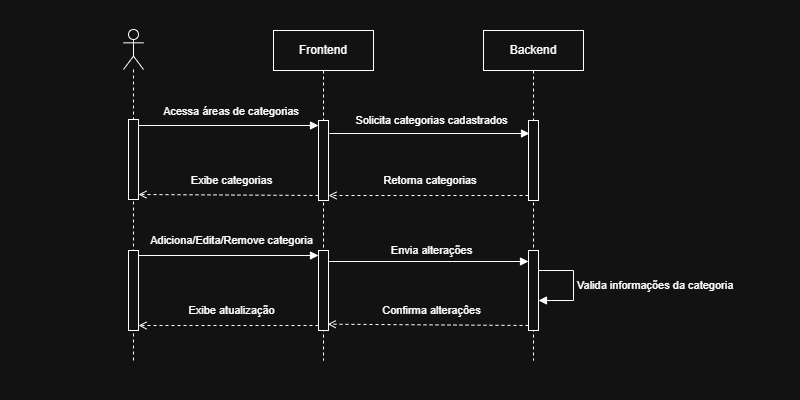

The diagram above was exported from draw.io. Its source (the exported page's mxGraphModel, read from the mxfile embedded in the PNG):
<mxGraphModel dx="1452" dy="1188" grid="1" gridSize="10" guides="1" tooltips="1" connect="1" arrows="1" fold="1" page="1" pageScale="1" pageWidth="800" pageHeight="400" math="0" shadow="0">
  <root>
    <mxCell id="1oKHjsCjyexnFr0kBxJF-0" />
    <mxCell id="1oKHjsCjyexnFr0kBxJF-1" parent="1oKHjsCjyexnFr0kBxJF-0" />
    <mxCell id="1oKHjsCjyexnFr0kBxJF-2" parent="1oKHjsCjyexnFr0kBxJF-1" style="shape=umlLifeline;perimeter=lifelinePerimeter;whiteSpace=wrap;html=1;container=1;dropTarget=0;collapsible=0;recursiveResize=0;outlineConnect=0;portConstraint=eastwest;newEdgeStyle={&quot;curved&quot;:0,&quot;rounded&quot;:0};" value="Frontend" vertex="1">
      <mxGeometry height="330" width="100" x="273" y="-370" as="geometry" />
    </mxCell>
    <mxCell id="1oKHjsCjyexnFr0kBxJF-3" parent="1oKHjsCjyexnFr0kBxJF-2" style="html=1;points=[[0,0,0,0,5],[0,1,0,0,-5],[1,0,0,0,5],[1,1,0,0,-5]];perimeter=orthogonalPerimeter;outlineConnect=0;targetShapes=umlLifeline;portConstraint=eastwest;newEdgeStyle={&quot;curved&quot;:0,&quot;rounded&quot;:0};" value="" vertex="1">
      <mxGeometry height="80" width="10" x="45" y="90" as="geometry" />
    </mxCell>
    <mxCell id="1oKHjsCjyexnFr0kBxJF-4" parent="1oKHjsCjyexnFr0kBxJF-2" style="html=1;points=[[0,0,0,0,5],[0,1,0,0,-5],[1,0,0,0,5],[1,1,0,0,-5]];perimeter=orthogonalPerimeter;outlineConnect=0;targetShapes=umlLifeline;portConstraint=eastwest;newEdgeStyle={&quot;curved&quot;:0,&quot;rounded&quot;:0};" value="" vertex="1">
      <mxGeometry height="80" width="10" x="45" y="220" as="geometry" />
    </mxCell>
    <mxCell id="1oKHjsCjyexnFr0kBxJF-5" parent="1oKHjsCjyexnFr0kBxJF-1" style="shape=umlLifeline;perimeter=lifelinePerimeter;whiteSpace=wrap;html=1;container=1;dropTarget=0;collapsible=0;recursiveResize=0;outlineConnect=0;portConstraint=eastwest;newEdgeStyle={&quot;curved&quot;:0,&quot;rounded&quot;:0};participant=umlActor;" value="" vertex="1">
      <mxGeometry height="331" width="20" x="123" y="-371" as="geometry" />
    </mxCell>
    <mxCell id="1oKHjsCjyexnFr0kBxJF-6" parent="1oKHjsCjyexnFr0kBxJF-5" style="html=1;points=[[0,0,0,0,5],[0,1,0,0,-5],[1,0,0,0,5],[1,1,0,0,-5]];perimeter=orthogonalPerimeter;outlineConnect=0;targetShapes=umlLifeline;portConstraint=eastwest;newEdgeStyle={&quot;curved&quot;:0,&quot;rounded&quot;:0};" value="" vertex="1">
      <mxGeometry height="80" width="10" x="5" y="90" as="geometry" />
    </mxCell>
    <mxCell id="1oKHjsCjyexnFr0kBxJF-7" parent="1oKHjsCjyexnFr0kBxJF-5" style="html=1;points=[[0,0,0,0,5],[0,1,0,0,-5],[1,0,0,0,5],[1,1,0,0,-5]];perimeter=orthogonalPerimeter;outlineConnect=0;targetShapes=umlLifeline;portConstraint=eastwest;newEdgeStyle={&quot;curved&quot;:0,&quot;rounded&quot;:0};" value="" vertex="1">
      <mxGeometry height="80" width="10" x="5" y="221" as="geometry" />
    </mxCell>
    <mxCell id="1oKHjsCjyexnFr0kBxJF-8" parent="1oKHjsCjyexnFr0kBxJF-1" style="shape=umlLifeline;perimeter=lifelinePerimeter;whiteSpace=wrap;html=1;container=1;dropTarget=0;collapsible=0;recursiveResize=0;outlineConnect=0;portConstraint=eastwest;newEdgeStyle={&quot;curved&quot;:0,&quot;rounded&quot;:0};" value="Backend" vertex="1">
      <mxGeometry height="330" width="100" x="483" y="-370" as="geometry" />
    </mxCell>
    <mxCell id="1oKHjsCjyexnFr0kBxJF-9" parent="1oKHjsCjyexnFr0kBxJF-8" style="html=1;points=[[0,0,0,0,5],[0,1,0,0,-5],[1,0,0,0,5],[1,1,0,0,-5]];perimeter=orthogonalPerimeter;outlineConnect=0;targetShapes=umlLifeline;portConstraint=eastwest;newEdgeStyle={&quot;curved&quot;:0,&quot;rounded&quot;:0};" value="" vertex="1">
      <mxGeometry height="80" width="10" x="45" y="90" as="geometry" />
    </mxCell>
    <mxCell id="1oKHjsCjyexnFr0kBxJF-10" parent="1oKHjsCjyexnFr0kBxJF-8" style="html=1;points=[[0,0,0,0,5],[0,1,0,0,-5],[1,0,0,0,5],[1,1,0,0,-5]];perimeter=orthogonalPerimeter;outlineConnect=0;targetShapes=umlLifeline;portConstraint=eastwest;newEdgeStyle={&quot;curved&quot;:0,&quot;rounded&quot;:0};" value="" vertex="1">
      <mxGeometry height="80" width="10" x="45" y="220" as="geometry" />
    </mxCell>
    <mxCell id="1oKHjsCjyexnFr0kBxJF-11" edge="1" parent="1oKHjsCjyexnFr0kBxJF-8" source="1oKHjsCjyexnFr0kBxJF-10" style="html=1;align=left;spacingLeft=2;endArrow=block;rounded=0;edgeStyle=orthogonalEdgeStyle;curved=0;rounded=0;" target="1oKHjsCjyexnFr0kBxJF-10" value="Valida informações da categoria">
      <mxGeometry relative="1" as="geometry">
        <Array as="points">
          <mxPoint x="90" y="240" />
          <mxPoint x="90" y="270" />
        </Array>
        <mxPoint x="58" y="240" as="sourcePoint" />
        <mxPoint x="65" y="270" as="targetPoint" />
      </mxGeometry>
    </mxCell>
    <mxCell id="1oKHjsCjyexnFr0kBxJF-12" edge="1" parent="1oKHjsCjyexnFr0kBxJF-1" style="html=1;verticalAlign=middle;endArrow=block;rounded=1;entryX=0;entryY=0;entryDx=0;entryDy=5;fontSize=11;strokeColor=default;align=center;fontFamily=Helvetica;fontColor=default;labelBackgroundColor=default;endFill=1;" value="Solicita categorias cadastrados">
      <mxGeometry relative="1" x="0.02" y="13" as="geometry">
        <mxPoint as="offset" />
        <mxPoint x="329" y="-267" as="sourcePoint" />
        <mxPoint x="529" y="-267" as="targetPoint" />
      </mxGeometry>
    </mxCell>
    <mxCell id="1oKHjsCjyexnFr0kBxJF-13" edge="1" parent="1oKHjsCjyexnFr0kBxJF-1" source="1oKHjsCjyexnFr0kBxJF-9" style="html=1;verticalAlign=middle;endArrow=open;rounded=1;exitX=0;exitY=1;exitDx=0;exitDy=-5;fontSize=11;entryX=1;entryY=1;entryDx=0;entryDy=-5;entryPerimeter=0;strokeColor=default;align=center;fontFamily=Helvetica;fontColor=default;labelBackgroundColor=default;endFill=0;dashed=1;" target="1oKHjsCjyexnFr0kBxJF-3" value="Retorna categorias&amp;nbsp;">
      <mxGeometry relative="1" x="-0.03" y="-15" as="geometry">
        <mxPoint as="offset" />
        <mxPoint x="328" y="-165" as="targetPoint" />
      </mxGeometry>
    </mxCell>
    <mxCell id="1oKHjsCjyexnFr0kBxJF-14" edge="1" parent="1oKHjsCjyexnFr0kBxJF-1" style="%3CmxGraphModel%3E%3Croot%3E%3CmxCell%20id%3D%220%22%2F%3E%3CmxCell%20id%3D%221%22%20parent%3D%220%22%2F%3E%3CmxCell%20id%3D%222%22%20edge%3D%221%22%20parent%3D%221%22%20style%3D%22html%3D1%3BverticalAlign%3Dbottom%3BendArrow%3Dopen%3Bdashed%3D1%3BendSize%3D8%3Bcurved%3D0%3Brounded%3D0%3BexitX%3D0%3BexitY%3D1%3BexitDx%3D0%3BexitDy%3D-5%3BfontSize%3D12%3BentryX%3D1%3BentryY%3D1%3BentryDx%3D0%3BentryDy%3D-5%3BentryPerimeter%3D0%3B%22%20value%3D%22Retorna%20pedidos%20realizados%22%3E%3CmxGeometry%20relative%3D%221%22%20as%3D%22geometry%22%3E%3CmxPoint%20x%3D%22577%22%20y%3D%22-195%22%20as%3D%22sourcePoint%22%2F%3E%3CmxPoint%20x%3D%22377%22%20y%3D%22-195%22%20as%3D%22targetPoint%22%2F%3E%3C%2FmxGeometry%3E%3C%2FmxCell%3E%3C%2Froot%3E%3C%2FmxGraphModel%3E;endArrow=block;endFill=1;rounded=1;strokeColor=default;align=center;verticalAlign=middle;fontFamily=Helvetica;fontSize=11;fontColor=default;labelBackgroundColor=default;" value="Acessa áreas de categorias">
      <mxGeometry relative="1" width="80" x="0.0333" y="15" as="geometry">
        <mxPoint as="offset" />
        <mxPoint x="138" y="-275" as="sourcePoint" />
        <mxPoint x="318" y="-275" as="targetPoint" />
      </mxGeometry>
    </mxCell>
    <mxCell id="1oKHjsCjyexnFr0kBxJF-15" edge="1" parent="1oKHjsCjyexnFr0kBxJF-1" source="1oKHjsCjyexnFr0kBxJF-3" style="html=1;verticalAlign=middle;endArrow=open;rounded=1;fontFamily=Helvetica;fontSize=11;fontColor=default;entryX=1;entryY=1;entryDx=0;entryDy=-5;entryPerimeter=0;align=center;labelBackgroundColor=default;exitX=0;exitY=1;exitDx=0;exitDy=-5;exitPerimeter=0;strokeColor=default;endFill=0;dashed=1;" target="1oKHjsCjyexnFr0kBxJF-6" value="Exibe categorias">
      <mxGeometry relative="1" x="-0.0324" y="-15" as="geometry">
        <mxPoint as="offset" />
        <mxPoint x="318" y="-165" as="sourcePoint" />
        <mxPoint x="183" y="-170" as="targetPoint" />
      </mxGeometry>
    </mxCell>
    <mxCell id="1oKHjsCjyexnFr0kBxJF-16" edge="1" parent="1oKHjsCjyexnFr0kBxJF-1" source="1oKHjsCjyexnFr0kBxJF-7" style="html=1;verticalAlign=middle;endArrow=block;rounded=1;entryX=0;entryY=0;entryDx=0;entryDy=5;entryPerimeter=0;exitX=1;exitY=0;exitDx=0;exitDy=5;exitPerimeter=0;strokeColor=default;align=center;fontFamily=Helvetica;fontSize=11;fontColor=default;labelBackgroundColor=default;endFill=1;" target="1oKHjsCjyexnFr0kBxJF-4" value="Adiciona/Edita/Remove categoria">
      <mxGeometry relative="1" width="80" x="0.0333" y="15" as="geometry">
        <mxPoint as="offset" />
        <Array as="points" />
        <mxPoint x="171" y="-130" as="sourcePoint" />
        <mxPoint x="221" y="-130" as="targetPoint" />
      </mxGeometry>
    </mxCell>
    <mxCell id="1oKHjsCjyexnFr0kBxJF-17" edge="1" parent="1oKHjsCjyexnFr0kBxJF-1" style="html=1;verticalAlign=middle;endArrow=block;rounded=1;entryX=0;entryY=0;entryDx=0;entryDy=5;entryPerimeter=0;exitX=1;exitY=0;exitDx=0;exitDy=5;exitPerimeter=0;strokeColor=default;align=center;fontFamily=Helvetica;fontSize=11;fontColor=default;labelBackgroundColor=default;endFill=1;" value="Envia alterações">
      <mxGeometry relative="1" width="80" x="0.03" y="11" as="geometry">
        <mxPoint as="offset" />
        <Array as="points" />
        <mxPoint x="328" y="-139" as="sourcePoint" />
        <mxPoint x="528" y="-139" as="targetPoint" />
      </mxGeometry>
    </mxCell>
    <mxCell id="1oKHjsCjyexnFr0kBxJF-18" edge="1" parent="1oKHjsCjyexnFr0kBxJF-1" source="1oKHjsCjyexnFr0kBxJF-10" style="html=1;verticalAlign=middle;endArrow=open;rounded=1;exitX=0;exitY=1;exitDx=0;exitDy=-5;fontSize=11;entryX=0.542;entryY=0.89;entryDx=0;entryDy=0;entryPerimeter=0;exitPerimeter=0;strokeColor=default;align=center;fontFamily=Helvetica;fontColor=default;labelBackgroundColor=default;endFill=0;dashed=1;" target="1oKHjsCjyexnFr0kBxJF-2" value="Confirma alteraçôes">
      <mxGeometry relative="1" x="-0.0329" y="-14" as="geometry">
        <mxPoint as="offset" />
        <mxPoint x="521" y="-80" as="sourcePoint" />
        <mxPoint x="321" y="-80" as="targetPoint" />
      </mxGeometry>
    </mxCell>
    <mxCell id="1oKHjsCjyexnFr0kBxJF-19" edge="1" parent="1oKHjsCjyexnFr0kBxJF-1" source="1oKHjsCjyexnFr0kBxJF-4" style="html=1;verticalAlign=middle;endArrow=open;rounded=1;exitX=0;exitY=1;exitDx=0;exitDy=-5;fontSize=11;entryX=1;entryY=1;entryDx=0;entryDy=-5;entryPerimeter=0;exitPerimeter=0;strokeColor=default;align=center;fontFamily=Helvetica;fontColor=default;labelBackgroundColor=default;endFill=0;dashed=1;" target="1oKHjsCjyexnFr0kBxJF-7" value="Exibe atualização">
      <mxGeometry relative="1" x="-0.0333" y="-15" as="geometry">
        <mxPoint as="offset" />
        <mxPoint x="391" y="-90" as="sourcePoint" />
        <mxPoint x="191" y="-90" as="targetPoint" />
      </mxGeometry>
    </mxCell>
  </root>
</mxGraphModel>